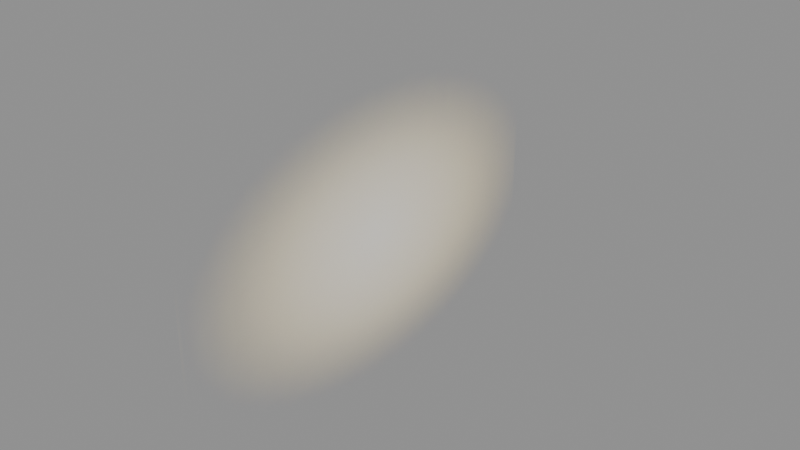 # Source: fireball_light_smooth.blend  (saved by Blender 5.2.45; exported with 4.5.12 LTS)
import bpy
from mathutils import Matrix  # noqa: F401  (used for matrix-valued properties, if any)

bpy.ops.wm.read_factory_settings(use_empty=True)
scene = bpy.context.scene
scene.name = 'Scene'

# ---- images (referenced by path relative to the original .blend; pixels are not part of the script)
import os
ASSET_DIR = os.environ.get("B2B_ASSET_DIR", "")  # directory of the original .blend (textures are referenced by path, not embedded)
HERE = os.path.dirname(os.path.abspath(__file__))  # packed textures are extracted next to this script under _unpacked/

def load_image(name, relpath, width, height, colorspace="sRGB"):
    """Load a texture the original file referenced (path relative to the .blend, or extracted next to this script)."""
    p = next((c for c in (os.path.join(HERE, relpath), os.path.join(ASSET_DIR, relpath)) if relpath and os.path.exists(c)), "")
    if p:
        img = bpy.data.images.load(p, check_existing=True)
        img.name = name
    else:  # same state as the original file: an image datablock whose file is absent (Cycles renders it pink)
        img = bpy.data.images.new(name, width, height)
        img.source = "FILE"
        img.filepath = "//" + (relpath or name)
    img.colorspace_settings.name = colorspace
    return img
img_fireball_light_tga = load_image('fireball_light.tga', '_unpacked/fireball_light.9a8d4365.tga', 64, 64, 'sRGB')

# ---- materials (node trees are filled in below, after node groups)
mat_standard_1_001 = bpy.data.materials.new('Standard_1.001')

# ---- material node trees
mat_standard_1_001.use_nodes = True; mat_standard_1_001.node_tree.nodes.clear()
_N = mat_standard_1_001.node_tree.nodes; _L = mat_standard_1_001.node_tree.links
n0 = _N.new('ShaderNodeBsdfPrincipled'); n0.name = 'Principled BSDF'; n0.location = (-200, 100)
n0.inputs[2].default_value = 0.8
n0.inputs[10].default_value = 0.005
n1 = _N.new('ShaderNodeOutputMaterial'); n1.name = 'Material Output'; n1.location = (200, 100)
n2 = _N.new('ShaderNodeTexImage'); n2.name = 'Image Texture'; n2.location = (0, 0)
n2.image = img_fireball_light_tga
n3 = _N.new('ShaderNodeVertexColor'); n3.name = 'Color Attribute'; n3.location = (0, 0)
n3.layer_name = 'BDAE_Color'
n4 = _N.new('ShaderNodeMixRGB'); n4.name = 'Mix (Legacy)'; n4.location = (0, 0)
n4.blend_type = 'MULTIPLY'
n4.inputs[0].default_value = 1.0
n5 = _N.new('ShaderNodeMath'); n5.name = 'Math'; n5.location = (0, 0)
n5.operation = 'MULTIPLY'
_L.new(n0.outputs[0], n1.inputs[0])
_L.new(n2.outputs[0], n4.inputs[1])
_L.new(n3.outputs[0], n4.inputs[2])
_L.new(n4.outputs[0], n0.inputs[0])
_L.new(n2.outputs[1], n5.inputs[0])
_L.new(n3.outputs[1], n5.inputs[1])
_L.new(n5.outputs[0], n0.inputs[4])
n1.is_active_output = True

# ---- meshes
me_light_smooth_mesh = bpy.data.meshes.new('light_Smooth_Mesh')
me_light_smooth_mesh.from_pydata([(-0.5832, -0.5796, 4.376e-08), (0.5832, -0.5796, 4.376e-08), (0.5832, 0.5796, -4.376e-08), (-0.5832, 0.5796, -4.376e-08), (-0.2916, -0.2898, 2.188e-08), (0.0, 0.0, 0.0), (0.2916, 0.2898, -2.188e-08), (-0.2916, -0.5796, 4.376e-08), (0.0, -0.5796, 4.376e-08), (0.2916, -0.5796, 4.376e-08), (0.5832, -0.2898, 2.188e-08), (0.5832, 0.0, 0.0), (0.5832, 0.2898, -2.188e-08), (0.2916, 0.5796, -4.376e-08), (0.0, 0.5796, -4.376e-08), (-0.2916, 0.5796, -4.376e-08), (-0.5832, -0.2898, 2.188e-08), (-0.5832, 0.0, 0.0), (-0.5832, 0.2898, -2.188e-08), (0.1944, -0.1932, 1.459e-08), (-0.0916, -0.3353, 2.532e-08), (0.1033, -0.3742, 2.825e-08), (0.3374, -0.3353, 2.532e-08), (0.3766, -0.1027, 7.754e-09), (0.3374, 0.09103, -6.873e-09), (0.1033, -0.1027, 7.754e-09), (-0.1944, 0.1932, -1.459e-08), (0.0916, 0.3353, -2.532e-08), (-0.1033, 0.3742, -2.825e-08), (-0.3374, 0.3353, -2.532e-08), (-0.3766, 0.1027, -7.754e-09), (-0.3374, -0.09103, 6.873e-09), (-0.1033, 0.1027, -7.754e-09)], [], [(20, 21, 19, 25), (22, 23, 19, 21), (24, 25, 19, 23), (0, 7, 20, 4), (7, 8, 21, 20), (4, 20, 25, 5), (1, 10, 22, 9), (10, 11, 23, 22), (9, 22, 21, 8), (2, 6, 24, 12), (6, 5, 25, 24), (12, 24, 23, 11), (27, 28, 26, 32), (29, 30, 26, 28), (31, 32, 26, 30), (2, 13, 27, 6), (13, 14, 28, 27), (6, 27, 32, 5), (3, 18, 29, 15), (18, 17, 30, 29), (15, 29, 28, 14), (0, 4, 31, 16), (4, 5, 32, 31), (16, 31, 30, 17)])
me_light_smooth_mesh.polygons.foreach_set('use_smooth', [True] * 24)
_uv = me_light_smooth_mesh.uv_layers.new(name='UVMap')
_uv.uv.foreach_set('vector', [0.4215, 0.7893, 0.5886, 0.8228, 0.6667, 0.6667, 0.5886, 0.5886, 0.7893, 0.7893, 0.8228, 0.5886, 0.6667, 0.6667, 0.5886, 0.8228, 0.7893, 0.4215, 0.5886, 0.5886, 0.6667, 0.6667, 0.8228, 0.5886, 0.0, 1.0, 0.25, 1.0, 0.4215, 0.7893, 0.25, 0.75, 0.25, 1.0, 0.5, 1.0, 0.5886, 0.8228, 0.4215, 0.7893, 0.25, 0.75, 0.4215, 0.7893, 0.5886, 0.5886, 0.5, 0.5, 1.0, 1.0, 1.0, 0.75, 0.7893, 0.7893, 0.75, 1.0, 1.0, 0.75, 1.0, 0.5, 0.8228, 0.5886, 0.7893, 0.7893, 0.75, 1.0, 0.7893, 0.7893, 0.5886, 0.8228, 0.5, 1.0, 1.0, 0.0, 0.75, 0.25, 0.7893, 0.4215, 1.0, 0.25, 0.75, 0.25, 0.5, 0.5, 0.5886, 0.5886, 0.7893, 0.4215, 1.0, 0.25, 0.7893, 0.4215, 0.8228, 0.5886, 1.0, 0.5, 0.5785, 0.2107, 0.4114, 0.1772, 0.3333, 0.3333, 0.4114, 0.4114, 0.2107, 0.2107, 0.1772, 0.4114, 0.3333, 0.3333, 0.4114, 0.1772, 0.2107, 0.5785, 0.4114, 0.4114, 0.3333, 0.3333, 0.1772, 0.4114, 1.0, 0.0, 0.75, 0.0, 0.5785, 0.2107, 0.75, 0.25, 0.75, 0.0, 0.5, 0.0, 0.4114, 0.1772, 0.5785, 0.2107, 0.75, 0.25, 0.5785, 0.2107, 0.4114, 0.4114, 0.5, 0.5, 0.0, 0.0, 0.0, 0.25, 0.2107, 0.2107, 0.25, 0.0, 0.0, 0.25, 0.0, 0.5, 0.1772, 0.4114, 0.2107, 0.2107, 0.25, 0.0, 0.2107, 0.2107, 0.4114, 0.1772, 0.5, 0.0, 0.0, 1.0, 0.25, 0.75, 0.2107, 0.5785, 0.0, 0.75, 0.25, 0.75, 0.5, 0.5, 0.4114, 0.4114, 0.2107, 0.5785, 0.0, 0.75, 0.2107, 0.5785, 0.1772, 0.4114, 0.0, 0.5])
_ca = me_light_smooth_mesh.color_attributes.new('BDAE_Color', 'BYTE_COLOR', 'CORNER')
_ca.data.foreach_set('color', [1.0, 1.0, 1.0, 1.0, 1.0, 1.0, 1.0, 1.0, 1.0, 1.0, 1.0, 1.0, 1.0, 1.0, 1.0, 1.0, 1.0, 1.0, 1.0, 1.0, 1.0, 1.0, 1.0, 1.0, 1.0, 1.0, 1.0, 1.0, 1.0, 1.0, 1.0, 1.0, 1.0, 1.0, 1.0, 1.0, 1.0, 1.0, 1.0, 1.0, 1.0, 1.0, 1.0, 1.0, 1.0, 1.0, 1.0, 1.0, 1.0, 1.0, 1.0, 1.0, 1.0, 1.0, 1.0, 1.0, 1.0, 1.0, 1.0, 1.0, 1.0, 1.0, 1.0, 1.0, 1.0, 1.0, 1.0, 1.0, 1.0, 1.0, 1.0, 1.0, 1.0, 1.0, 1.0, 1.0, 1.0, 1.0, 1.0, 1.0, 1.0, 1.0, 1.0, 1.0, 1.0, 1.0, 1.0, 1.0, 1.0, 1.0, 1.0, 1.0, 1.0, 1.0, 1.0, 1.0, 1.0, 1.0, 1.0, 1.0, 1.0, 1.0, 1.0, 1.0, 1.0, 1.0, 1.0, 1.0, 1.0, 1.0, 1.0, 1.0, 1.0, 1.0, 1.0, 1.0, 1.0, 1.0, 1.0, 1.0, 1.0, 1.0, 1.0, 1.0, 1.0, 1.0, 1.0, 1.0, 1.0, 1.0, 1.0, 1.0, 1.0, 1.0, 1.0, 1.0, 1.0, 1.0, 1.0, 1.0, 1.0, 1.0, 1.0, 1.0, 1.0, 1.0, 1.0, 1.0, 1.0, 1.0, 1.0, 1.0, 1.0, 1.0, 1.0, 1.0, 1.0, 1.0, 1.0, 1.0, 1.0, 1.0, 1.0, 1.0, 1.0, 1.0, 1.0, 1.0, 1.0, 1.0, 1.0, 1.0, 1.0, 1.0, 1.0, 1.0, 1.0, 1.0, 1.0, 1.0, 1.0, 1.0, 1.0, 1.0, 1.0, 1.0, 1.0, 1.0, 1.0, 1.0, 1.0, 1.0, 1.0, 1.0, 1.0, 1.0, 1.0, 1.0, 1.0, 1.0, 1.0, 1.0, 1.0, 1.0, 1.0, 1.0, 1.0, 1.0, 1.0, 1.0, 1.0, 1.0, 1.0, 1.0, 1.0, 1.0, 1.0, 1.0, 1.0, 1.0, 1.0, 1.0, 1.0, 1.0, 1.0, 1.0, 1.0, 1.0, 1.0, 1.0, 1.0, 1.0, 1.0, 1.0, 1.0, 1.0, 1.0, 1.0, 1.0, 1.0, 1.0, 1.0, 1.0, 1.0, 1.0, 1.0, 1.0, 1.0, 1.0, 1.0, 1.0, 1.0, 1.0, 1.0, 1.0, 1.0, 1.0, 1.0, 1.0, 1.0, 1.0, 1.0, 1.0, 1.0, 1.0, 1.0, 1.0, 1.0, 1.0, 1.0, 1.0, 1.0, 1.0, 1.0, 1.0, 1.0, 1.0, 1.0, 1.0, 1.0, 1.0, 1.0, 1.0, 1.0, 1.0, 1.0, 1.0, 1.0, 1.0, 1.0, 1.0, 1.0, 1.0, 1.0, 1.0, 1.0, 1.0, 1.0, 1.0, 1.0, 1.0, 1.0, 1.0, 1.0, 1.0, 1.0, 1.0, 1.0, 1.0, 1.0, 1.0, 1.0, 1.0, 1.0, 1.0, 1.0, 1.0, 1.0, 1.0, 1.0, 1.0, 1.0, 1.0, 1.0, 1.0, 1.0, 1.0, 1.0, 1.0, 1.0, 1.0, 1.0, 1.0, 1.0, 1.0, 1.0, 1.0, 1.0, 1.0, 1.0, 1.0, 1.0, 1.0, 1.0, 1.0, 1.0, 1.0, 1.0, 1.0, 1.0, 1.0, 1.0, 1.0, 1.0, 1.0, 1.0, 1.0, 1.0, 1.0, 1.0, 1.0, 1.0, 1.0, 1.0, 1.0, 1.0, 1.0, 1.0, 1.0, 1.0, 1.0, 1.0, 1.0, 1.0, 1.0, 1.0, 1.0, 1.0, 1.0, 1.0, 1.0, 1.0, 1.0, 1.0])
me_light_smooth_mesh.materials.append(mat_standard_1_001)
me_light_smooth_mesh.update()
me_light_smooth_mesh.normals_split_custom_set([tuple(v) for v in zip(*[iter([-9.361e-15, 7.55e-08, 1.0, -7.91e-15, 7.55e-08, 1.0, -6.016e-15, 7.55e-08, 1.0, -6.283e-15, 7.55e-08, 1.0, 2.993e-15, 7.55e-08, 1.0, 1.962e-15, 7.55e-08, 1.0, -6.016e-15, 7.55e-08, 1.0, -7.91e-15, 7.55e-08, 1.0, -5.287e-16, 7.55e-08, 1.0, -6.283e-15, 7.55e-08, 1.0, -6.016e-15, 7.55e-08, 1.0, 1.962e-15, 7.55e-08, 1.0, 1.164e-14, 7.55e-08, 1.0, 9.199e-15, 7.55e-08, 1.0, -9.361e-15, 7.55e-08, 1.0, 7e-15, 7.55e-08, 1.0, 9.199e-15, 7.55e-08, 1.0, -1.477e-14, 7.55e-08, 1.0, -7.91e-15, 7.55e-08, 1.0, -9.361e-15, 7.55e-08, 1.0, 7e-15, 7.55e-08, 1.0, -9.361e-15, 7.55e-08, 1.0, -6.283e-15, 7.55e-08, 1.0, -2.958e-15, 7.55e-08, 1.0, 0.0, 7.55e-08, 1.0, 4.3e-15, 7.55e-08, 1.0, 2.993e-15, 7.55e-08, 1.0, 4.306e-15, 7.55e-08, 1.0, 4.3e-15, 7.55e-08, 1.0, 3.032e-15, 7.55e-08, 1.0, 1.962e-15, 7.55e-08, 1.0, 2.993e-15, 7.55e-08, 1.0, 4.306e-15, 7.55e-08, 1.0, 2.993e-15, 7.55e-08, 1.0, -7.91e-15, 7.55e-08, 1.0, -1.477e-14, 7.55e-08, 1.0, 1.164e-14, 7.55e-08, 1.0, 7e-15, 7.55e-08, 1.0, -5.287e-16, 7.55e-08, 1.0, 1.365e-16, 7.55e-08, 1.0, 7e-15, 7.55e-08, 1.0, -2.958e-15, 7.55e-08, 1.0, -6.283e-15, 7.55e-08, 1.0, -5.287e-16, 7.55e-08, 1.0, 1.365e-16, 7.55e-08, 1.0, -5.287e-16, 7.55e-08, 1.0, 1.962e-15, 7.55e-08, 1.0, 3.032e-15, 7.55e-08, 1.0, -9.361e-15, 7.55e-08, 1.0, -7.91e-15, 7.55e-08, 1.0, -6.016e-15, 7.55e-08, 1.0, -6.283e-15, 7.55e-08, 1.0, 2.993e-15, 7.55e-08, 1.0, 1.962e-15, 7.55e-08, 1.0, -6.016e-15, 7.55e-08, 1.0, -7.91e-15, 7.55e-08, 1.0, -5.287e-16, 7.55e-08, 1.0, -6.283e-15, 7.55e-08, 1.0, -6.016e-15, 7.55e-08, 1.0, 1.962e-15, 7.55e-08, 1.0, 1.164e-14, 7.55e-08, 1.0, 9.199e-15, 7.55e-08, 1.0, -9.361e-15, 7.55e-08, 1.0, 7e-15, 7.55e-08, 1.0, 9.199e-15, 7.55e-08, 1.0, -1.477e-14, 7.55e-08, 1.0, -7.91e-15, 7.55e-08, 1.0, -9.361e-15, 7.55e-08, 1.0, 7e-15, 7.55e-08, 1.0, -9.361e-15, 7.55e-08, 1.0, -6.283e-15, 7.55e-08, 1.0, -2.958e-15, 7.55e-08, 1.0, 0.0, 7.55e-08, 1.0, 4.3e-15, 7.55e-08, 1.0, 2.993e-15, 7.55e-08, 1.0, 4.306e-15, 7.55e-08, 1.0, 4.3e-15, 7.55e-08, 1.0, 3.032e-15, 7.55e-08, 1.0, 1.962e-15, 7.55e-08, 1.0, 2.993e-15, 7.55e-08, 1.0, 4.306e-15, 7.55e-08, 1.0, 2.993e-15, 7.55e-08, 1.0, -7.91e-15, 7.55e-08, 1.0, -1.477e-14, 7.55e-08, 1.0, 1.164e-14, 7.55e-08, 1.0, 7e-15, 7.55e-08, 1.0, -5.287e-16, 7.55e-08, 1.0, 1.365e-16, 7.55e-08, 1.0, 7e-15, 7.55e-08, 1.0, -2.958e-15, 7.55e-08, 1.0, -6.283e-15, 7.55e-08, 1.0, -5.287e-16, 7.55e-08, 1.0, 1.365e-16, 7.55e-08, 1.0, -5.287e-16, 7.55e-08, 1.0, 1.962e-15, 7.55e-08, 1.0, 3.032e-15, 7.55e-08, 1.0])] * 3)])
arm_fireball_light_skeleton = bpy.data.armatures.new('fireball_light_Skeleton')  # bones are not reproduced

# ---- objects
ob_fireball_light_rig = bpy.data.objects.new('fireball_light_Rig', arm_fireball_light_skeleton)
ob_light = bpy.data.objects.new('light', me_light_smooth_mesh)

# ---- transforms, parenting, visibility, modifiers, constraints
ob_fireball_light_rig.location = (0.0, 0.0, 0.0)
ob_fireball_light_rig.show_in_front = True
ob_light.parent = ob_fireball_light_rig
ob_light.location = (0.0, -0.1, 0.0)
ob_light.rotation_euler = (-1.571, -5.96e-08, 1.571)

# ---- collection membership
scene.collection.objects.link(ob_fireball_light_rig)
scene.collection.objects.link(ob_light)

# ---- scene / render settings (as saved in the file)
scene.frame_start = 1; scene.frame_end = 250; scene.frame_set(1)
scene.render.engine = 'BLENDER_EEVEE_NEXT'
scene.render.fps = 30
scene.render.bake_bias = 0.0
scene.render.bake_samples = 0
scene.render.compositor_device = 'GPU'
scene.eevee.use_volume_custom_range = False
scene.eevee.fast_gi_thickness_near = 0.1
scene.eevee.fast_gi_thickness_far = 0.0
scene.eevee.ray_tracing_options.screen_trace_thickness = 0.1
bpy.context.view_layer.update()

# ---- added for rendering (the .blend has no active camera and no usable light): camera, sun + grey world if the file has none
cam_auto = bpy.data.cameras.new('AutoCamera')
cam_auto.lens = 50.0
cam_auto.sensor_width = 36.0
cam_auto.clip_end = 1000.0
ob_auto_camera = bpy.data.objects.new('AutoCamera', cam_auto)
scene.collection.objects.link(ob_auto_camera)
ob_auto_camera.location = (1.52159, -1.82591, 1.21727)
ob_auto_camera.rotation_euler = (1.09748, -7.21219e-08, 0.694738)
scene.camera = ob_auto_camera
light_auto_sun = bpy.data.lights.new('AutoSun', 'SUN')
light_auto_sun.energy = 3.0
light_auto_sun.angle = 0.0523599
ob_auto_sun = bpy.data.objects.new('AutoSun', light_auto_sun)
scene.collection.objects.link(ob_auto_sun)
ob_auto_sun.rotation_euler = (0.872665, 0.174533, 0.523599)
if scene.world is None:
    world_auto = bpy.data.worlds.new('AutoWorld')
    world_auto.color = (0.3, 0.3, 0.3)
    scene.world = world_auto
bpy.context.view_layer.update()
